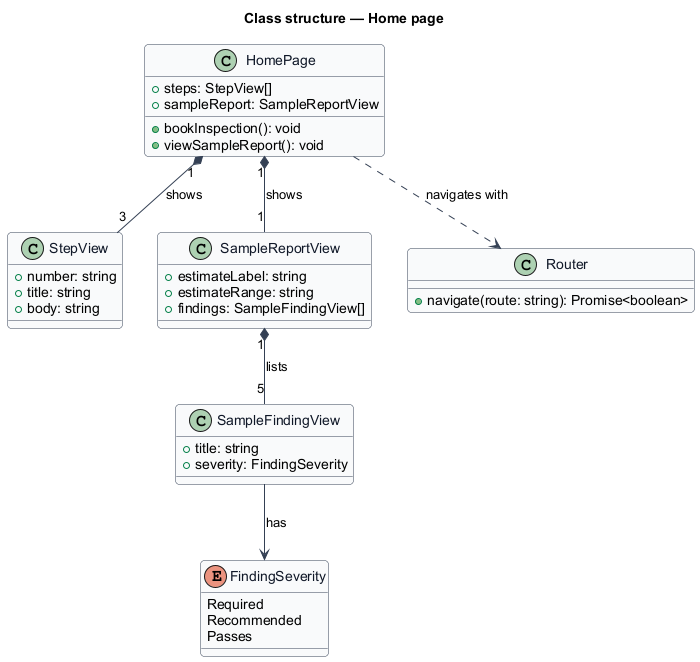

The diagram above was rendered by PlantUML. Its source (embedded in the PNG):
@startuml
' --- shared skin header ---
skinparam backgroundColor #FFFFFF
skinparam shadowing false
skinparam roundcorner 8
skinparam defaultFontName Arial
skinparam ArrowColor #344054
skinparam class {
  BorderColor #344054
  FontColor #101828
  BackgroundColor #F9FAFB
}
' --------------------------
title Class structure — Home page

enum FindingSeverity {
  Required
  Recommended
  Passes
}

class HomePage {
  +steps: StepView[]
  +sampleReport: SampleReportView
  +bookInspection(): void
  +viewSampleReport(): void
}

class StepView {
  +number: string
  +title: string
  +body: string
}

class SampleReportView {
  +estimateLabel: string
  +estimateRange: string
  +findings: SampleFindingView[]
}

class SampleFindingView {
  +title: string
  +severity: FindingSeverity
}

class Router {
  +navigate(route: string): Promise<boolean>
}

HomePage "1" *-- "3" StepView : shows
HomePage "1" *-- "1" SampleReportView : shows
SampleReportView "1" *-- "5" SampleFindingView : lists
SampleFindingView --> FindingSeverity : has
HomePage ..> Router : navigates with
@enduml